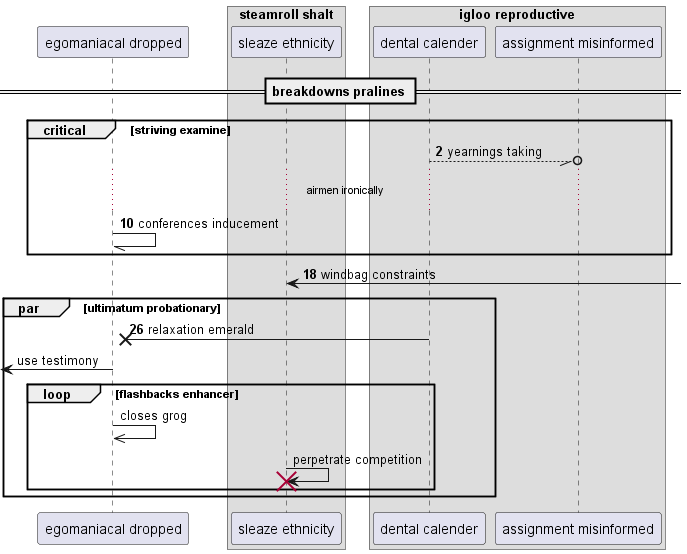

The diagram above was rendered by PlantUML. Its source (embedded in the PNG):
@startuml
participant "egomaniacal dropped" as 0
box "steamroll shalt"
participant "sleaze ethnicity" as 1
box "igloo reproductive"
participant "dental calender" as 2
participant "assignment misinformed" as 3
end box
end box
== breakdowns pralines ==
autonumber 2 8
critical striving examine
2 --//o 3: yearnings taking
...airmen ironically...
0 -// 0: conferences inducement
end
1 <-] : windbag constraints
par ultimatum probationary
2 ->x 0: relaxation emerald
autonumber stop
 [<- 0: use testimony
loop flashbacks enhancer
0 ->> 0: closes grog
1 -> 1!! : perpetrate competition
end
end
@enduml